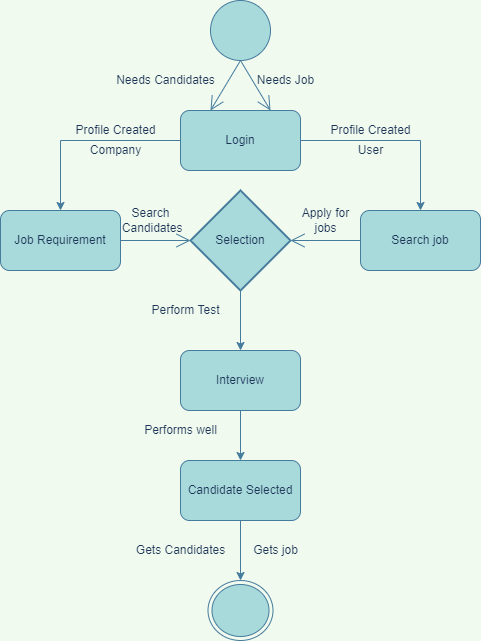

The diagram above was exported from draw.io. Its source (the exported page's mxGraphModel, read from the mxfile embedded in the PNG):
<mxGraphModel dx="782" dy="460" grid="1" gridSize="10" guides="1" tooltips="1" connect="1" arrows="1" fold="1" page="1" pageScale="1" pageWidth="827" pageHeight="1169" background="#F1FAEE" math="0" shadow="0">
  <root>
    <mxCell id="0" />
    <mxCell id="1" parent="0" />
    <mxCell id="KlrFkR8QOo-CIWBWA-3V-1" style="edgeStyle=orthogonalEdgeStyle;rounded=0;orthogonalLoop=1;jettySize=auto;html=1;exitX=1;exitY=0.5;exitDx=0;exitDy=0;entryX=0.5;entryY=0;entryDx=0;entryDy=0;strokeColor=#457B9D;fontColor=#1D3557;labelBackgroundColor=#F1FAEE;" edge="1" parent="1" source="KlrFkR8QOo-CIWBWA-3V-3" target="KlrFkR8QOo-CIWBWA-3V-4">
      <mxGeometry relative="1" as="geometry">
        <mxPoint x="640" y="260.1428571428572" as="targetPoint" />
      </mxGeometry>
    </mxCell>
    <mxCell id="KlrFkR8QOo-CIWBWA-3V-2" style="edgeStyle=orthogonalEdgeStyle;rounded=0;orthogonalLoop=1;jettySize=auto;html=1;entryX=0.5;entryY=0;entryDx=0;entryDy=0;strokeColor=#457B9D;fontColor=#1D3557;labelBackgroundColor=#F1FAEE;" edge="1" parent="1" source="KlrFkR8QOo-CIWBWA-3V-3" target="KlrFkR8QOo-CIWBWA-3V-8">
      <mxGeometry relative="1" as="geometry">
        <mxPoint x="260" y="260" as="targetPoint" />
      </mxGeometry>
    </mxCell>
    <mxCell id="KlrFkR8QOo-CIWBWA-3V-3" value="Login" style="rounded=1;whiteSpace=wrap;html=1;fillColor=#A8DADC;strokeColor=#457B9D;fontColor=#1D3557;" vertex="1" parent="1">
      <mxGeometry x="390" y="230" width="120" height="60" as="geometry" />
    </mxCell>
    <mxCell id="KlrFkR8QOo-CIWBWA-3V-4" value="Search job" style="rounded=1;whiteSpace=wrap;html=1;fillColor=#A8DADC;strokeColor=#457B9D;fontColor=#1D3557;" vertex="1" parent="1">
      <mxGeometry x="570" y="330" width="120" height="60" as="geometry" />
    </mxCell>
    <mxCell id="KlrFkR8QOo-CIWBWA-3V-5" style="edgeStyle=orthogonalEdgeStyle;rounded=0;orthogonalLoop=1;jettySize=auto;html=1;exitX=0.5;exitY=1;exitDx=0;exitDy=0;entryX=0.5;entryY=0;entryDx=0;entryDy=0;strokeColor=#457B9D;fontColor=#1D3557;labelBackgroundColor=#F1FAEE;" edge="1" parent="1" source="KlrFkR8QOo-CIWBWA-3V-6" target="KlrFkR8QOo-CIWBWA-3V-10">
      <mxGeometry relative="1" as="geometry" />
    </mxCell>
    <mxCell id="KlrFkR8QOo-CIWBWA-3V-6" value="Interview" style="rounded=1;whiteSpace=wrap;html=1;fillColor=#A8DADC;strokeColor=#457B9D;fontColor=#1D3557;" vertex="1" parent="1">
      <mxGeometry x="390" y="470" width="120" height="60" as="geometry" />
    </mxCell>
    <mxCell id="KlrFkR8QOo-CIWBWA-3V-7" style="edgeStyle=orthogonalEdgeStyle;rounded=0;orthogonalLoop=1;jettySize=auto;html=1;exitX=0.5;exitY=1;exitDx=0;exitDy=0;entryX=0.5;entryY=0;entryDx=0;entryDy=0;strokeColor=#457B9D;fontColor=#1D3557;exitPerimeter=0;labelBackgroundColor=#F1FAEE;" edge="1" parent="1" source="KlrFkR8QOo-CIWBWA-3V-25" target="KlrFkR8QOo-CIWBWA-3V-6">
      <mxGeometry relative="1" as="geometry" />
    </mxCell>
    <mxCell id="KlrFkR8QOo-CIWBWA-3V-8" value="&lt;span&gt;Job Requirement&lt;/span&gt;" style="rounded=1;whiteSpace=wrap;html=1;fillColor=#A8DADC;strokeColor=#457B9D;fontColor=#1D3557;" vertex="1" parent="1">
      <mxGeometry x="210" y="330" width="120" height="60" as="geometry" />
    </mxCell>
    <mxCell id="KlrFkR8QOo-CIWBWA-3V-9" style="edgeStyle=orthogonalEdgeStyle;rounded=0;orthogonalLoop=1;jettySize=auto;html=1;exitX=0.5;exitY=1;exitDx=0;exitDy=0;entryX=0.5;entryY=0;entryDx=0;entryDy=0;strokeColor=#457B9D;fontColor=#1D3557;labelBackgroundColor=#F1FAEE;" edge="1" parent="1" source="KlrFkR8QOo-CIWBWA-3V-10" target="KlrFkR8QOo-CIWBWA-3V-11">
      <mxGeometry relative="1" as="geometry" />
    </mxCell>
    <mxCell id="KlrFkR8QOo-CIWBWA-3V-10" value="Candidate Selected" style="rounded=1;whiteSpace=wrap;html=1;fillColor=#A8DADC;strokeColor=#457B9D;fontColor=#1D3557;" vertex="1" parent="1">
      <mxGeometry x="390" y="580" width="120" height="60" as="geometry" />
    </mxCell>
    <mxCell id="KlrFkR8QOo-CIWBWA-3V-11" value="" style="ellipse;html=1;shape=endState;fillColor=#A8DADC;strokeColor=#457B9D;fontColor=#1D3557;" vertex="1" parent="1">
      <mxGeometry x="417.5" y="700" width="65" height="60" as="geometry" />
    </mxCell>
    <mxCell id="KlrFkR8QOo-CIWBWA-3V-12" value="Gets Candidates" style="text;html=1;align=center;verticalAlign=middle;resizable=0;points=[];autosize=1;strokeColor=none;fillColor=none;fontColor=#1D3557;" vertex="1" parent="1">
      <mxGeometry x="340" y="660" width="100" height="20" as="geometry" />
    </mxCell>
    <mxCell id="KlrFkR8QOo-CIWBWA-3V-13" value="Performs well" style="text;html=1;align=center;verticalAlign=middle;resizable=0;points=[];autosize=1;strokeColor=none;fillColor=none;fontColor=#1D3557;" vertex="1" parent="1">
      <mxGeometry x="345" y="540" width="90" height="20" as="geometry" />
    </mxCell>
    <mxCell id="KlrFkR8QOo-CIWBWA-3V-14" value="Perform Test" style="text;html=1;align=center;verticalAlign=middle;resizable=0;points=[];autosize=1;strokeColor=none;fillColor=none;fontColor=#1D3557;" vertex="1" parent="1">
      <mxGeometry x="355" y="420" width="80" height="20" as="geometry" />
    </mxCell>
    <mxCell id="KlrFkR8QOo-CIWBWA-3V-15" value="Apply job" style="text;html=1;align=center;verticalAlign=middle;resizable=0;points=[];autosize=1;strokeColor=none;fillColor=none;fontColor=#1D3557;" vertex="1" parent="1">
      <mxGeometry x="420" y="330" width="60" height="20" as="geometry" />
    </mxCell>
    <mxCell id="KlrFkR8QOo-CIWBWA-3V-16" value="Profile Created" style="text;html=1;align=center;verticalAlign=middle;resizable=0;points=[];autosize=1;strokeColor=none;fillColor=none;fontColor=#1D3557;" vertex="1" parent="1">
      <mxGeometry x="530" y="240" width="100" height="20" as="geometry" />
    </mxCell>
    <mxCell id="KlrFkR8QOo-CIWBWA-3V-17" value="User" style="text;html=1;align=center;verticalAlign=middle;resizable=0;points=[];autosize=1;strokeColor=none;fillColor=none;fontColor=#1D3557;" vertex="1" parent="1">
      <mxGeometry x="560" y="260" width="40" height="20" as="geometry" />
    </mxCell>
    <mxCell id="KlrFkR8QOo-CIWBWA-3V-18" value="Company" style="text;html=1;align=center;verticalAlign=middle;resizable=0;points=[];autosize=1;strokeColor=none;fillColor=none;fontColor=#1D3557;" vertex="1" parent="1">
      <mxGeometry x="290" y="260" width="70" height="20" as="geometry" />
    </mxCell>
    <mxCell id="KlrFkR8QOo-CIWBWA-3V-19" value="Profile Created" style="text;html=1;align=center;verticalAlign=middle;resizable=0;points=[];autosize=1;strokeColor=none;fillColor=none;fontColor=#1D3557;" vertex="1" parent="1">
      <mxGeometry x="275" y="240" width="100" height="20" as="geometry" />
    </mxCell>
    <mxCell id="KlrFkR8QOo-CIWBWA-3V-20" value="" style="endArrow=open;endFill=1;endSize=12;html=1;rounded=0;exitX=0.5;exitY=1;exitDx=0;exitDy=0;entryX=0.75;entryY=0;entryDx=0;entryDy=0;strokeColor=#457B9D;fontColor=#1D3557;labelBackgroundColor=#F1FAEE;" edge="1" parent="1" source="KlrFkR8QOo-CIWBWA-3V-31" target="KlrFkR8QOo-CIWBWA-3V-3">
      <mxGeometry width="160" relative="1" as="geometry">
        <mxPoint x="495.9619407771256" y="161.21320343559648" as="sourcePoint" />
        <mxPoint x="480" y="310" as="targetPoint" />
      </mxGeometry>
    </mxCell>
    <mxCell id="KlrFkR8QOo-CIWBWA-3V-21" value="" style="endArrow=open;endFill=1;endSize=12;html=1;rounded=0;exitX=0.5;exitY=1;exitDx=0;exitDy=0;entryX=0.25;entryY=0;entryDx=0;entryDy=0;strokeColor=#457B9D;fontColor=#1D3557;labelBackgroundColor=#F1FAEE;" edge="1" parent="1" source="KlrFkR8QOo-CIWBWA-3V-31" target="KlrFkR8QOo-CIWBWA-3V-3">
      <mxGeometry width="160" relative="1" as="geometry">
        <mxPoint x="404.0380592228744" y="161.2132034355966" as="sourcePoint" />
        <mxPoint x="480" y="230" as="targetPoint" />
      </mxGeometry>
    </mxCell>
    <mxCell id="KlrFkR8QOo-CIWBWA-3V-22" value="&lt;span style=&quot;color: rgba(0 , 0 , 0 , 0) ; font-family: monospace ; font-size: 0px&quot;&gt;%3CmxGraphModel%3E%3Croot%3E%3CmxCell%20id%3D%220%22%2F%3E%3CmxCell%20id%3D%221%22%20parent%3D%220%22%2F%3E%3CmxCell%20id%3D%222%22%20value%3D%22Needs%20Job%22%20style%3D%22text%3Bhtml%3D1%3Balign%3Dcenter%3BverticalAlign%3Dmiddle%3Bresizable%3D0%3Bpoints%3D%5B%5D%3Bautosize%3D1%3BstrokeColor%3Dnone%3BfillColor%3Dnone%3B%22%20vertex%3D%221%22%20parent%3D%221%22%3E%3CmxGeometry%20x%3D%22475%22%20y%3D%22180%22%20width%3D%2270%22%20height%3D%2220%22%20as%3D%22geometry%22%2F%3E%3C%2FmxCell%3E%3C%2Froot%3E%3C%2FmxGraphModel%3E&lt;/span&gt;" style="text;html=1;align=center;verticalAlign=middle;resizable=0;points=[];autosize=1;strokeColor=none;fillColor=none;fontColor=#1D3557;" vertex="1" parent="1">
      <mxGeometry x="360" y="180" width="20" height="20" as="geometry" />
    </mxCell>
    <mxCell id="KlrFkR8QOo-CIWBWA-3V-23" value="Needs Job" style="text;html=1;align=center;verticalAlign=middle;resizable=0;points=[];autosize=1;strokeColor=none;fillColor=none;fontColor=#1D3557;" vertex="1" parent="1">
      <mxGeometry x="460" y="190" width="70" height="20" as="geometry" />
    </mxCell>
    <mxCell id="KlrFkR8QOo-CIWBWA-3V-24" value="Needs Candidates" style="text;html=1;align=center;verticalAlign=middle;resizable=0;points=[];autosize=1;strokeColor=none;fillColor=none;fontColor=#1D3557;" vertex="1" parent="1">
      <mxGeometry x="320" y="190" width="110" height="20" as="geometry" />
    </mxCell>
    <mxCell id="KlrFkR8QOo-CIWBWA-3V-25" value="Selection" style="strokeWidth=2;html=1;shape=mxgraph.flowchart.decision;whiteSpace=wrap;fillColor=#A8DADC;strokeColor=#457B9D;sketch=0;fontColor=#1D3557;" vertex="1" parent="1">
      <mxGeometry x="400" y="310" width="100" height="100" as="geometry" />
    </mxCell>
    <mxCell id="KlrFkR8QOo-CIWBWA-3V-26" value="" style="endArrow=open;endFill=1;endSize=12;html=1;rounded=0;exitX=1;exitY=0.5;exitDx=0;exitDy=0;strokeColor=#457B9D;fontColor=#1D3557;labelBackgroundColor=#F1FAEE;" edge="1" parent="1" source="KlrFkR8QOo-CIWBWA-3V-8" target="KlrFkR8QOo-CIWBWA-3V-25">
      <mxGeometry width="160" relative="1" as="geometry">
        <mxPoint x="430" y="440" as="sourcePoint" />
        <mxPoint x="590" y="440" as="targetPoint" />
      </mxGeometry>
    </mxCell>
    <mxCell id="KlrFkR8QOo-CIWBWA-3V-27" value="" style="endArrow=open;endFill=1;endSize=12;html=1;rounded=0;exitX=0;exitY=0.5;exitDx=0;exitDy=0;entryX=1;entryY=0.5;entryDx=0;entryDy=0;entryPerimeter=0;strokeColor=#457B9D;fontColor=#1D3557;labelBackgroundColor=#F1FAEE;" edge="1" parent="1" source="KlrFkR8QOo-CIWBWA-3V-4" target="KlrFkR8QOo-CIWBWA-3V-25">
      <mxGeometry width="160" relative="1" as="geometry">
        <mxPoint x="340" y="370" as="sourcePoint" />
        <mxPoint x="410" y="370" as="targetPoint" />
      </mxGeometry>
    </mxCell>
    <mxCell id="KlrFkR8QOo-CIWBWA-3V-28" value="Apply for&lt;br&gt;jobs" style="text;html=1;align=center;verticalAlign=middle;resizable=0;points=[];autosize=1;strokeColor=none;fillColor=none;fontColor=#1D3557;" vertex="1" parent="1">
      <mxGeometry x="505" y="325" width="60" height="30" as="geometry" />
    </mxCell>
    <mxCell id="KlrFkR8QOo-CIWBWA-3V-29" value="Search&lt;br&gt;&amp;nbsp;Candidates" style="text;html=1;align=center;verticalAlign=middle;resizable=0;points=[];autosize=1;strokeColor=none;fillColor=none;fontColor=#1D3557;" vertex="1" parent="1">
      <mxGeometry x="320" y="325" width="80" height="30" as="geometry" />
    </mxCell>
    <mxCell id="KlrFkR8QOo-CIWBWA-3V-30" value="Gets job" style="text;html=1;align=center;verticalAlign=middle;resizable=0;points=[];autosize=1;strokeColor=none;fillColor=none;fontColor=#1D3557;" vertex="1" parent="1">
      <mxGeometry x="455" y="660" width="60" height="20" as="geometry" />
    </mxCell>
    <mxCell id="KlrFkR8QOo-CIWBWA-3V-31" value="" style="ellipse;whiteSpace=wrap;html=1;aspect=fixed;fillColor=#A8DADC;strokeColor=#457B9D;fontColor=#1D3557;" vertex="1" parent="1">
      <mxGeometry x="420" y="120" width="60" height="60" as="geometry" />
    </mxCell>
  </root>
</mxGraphModel>